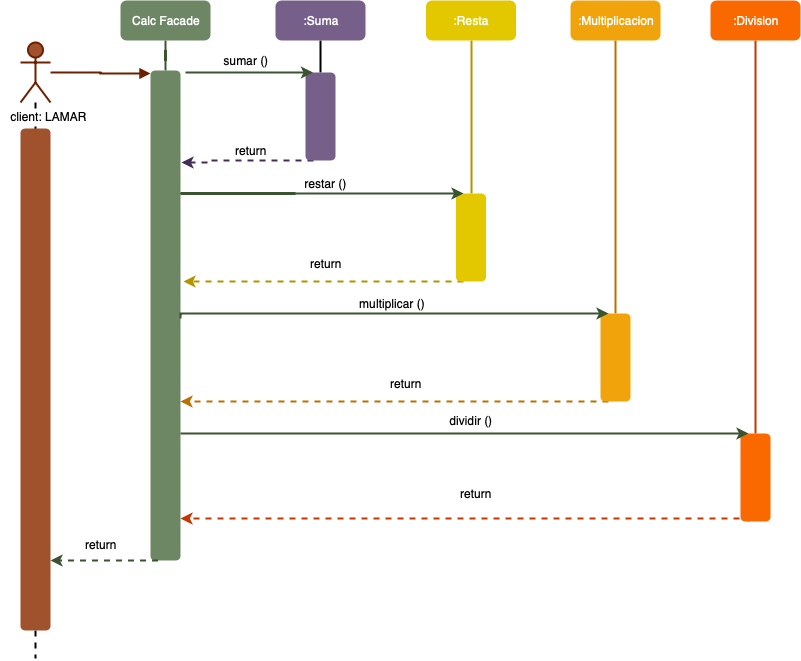

The diagram above was exported from draw.io. Its source (the exported page's mxGraphModel, read from the mxfile embedded in the PNG):
<mxGraphModel dx="906" dy="596" grid="1" gridSize="10" guides="1" tooltips="1" connect="1" arrows="1" fold="1" page="1" pageScale="1" pageWidth="827" pageHeight="1169" math="0" shadow="0">
  <root>
    <mxCell id="0" />
    <mxCell id="1" parent="0" />
    <mxCell id="EY0js7sPcuCXMvEzP2Al-16" style="edgeStyle=orthogonalEdgeStyle;rounded=0;orthogonalLoop=1;jettySize=auto;html=1;exitX=0.5;exitY=1;exitDx=0;exitDy=0;endArrow=none;endFill=0;strokeWidth=2;fillColor=#6d8764;strokeColor=#3A5431;" parent="1" source="EY0js7sPcuCXMvEzP2Al-2" target="EY0js7sPcuCXMvEzP2Al-15" edge="1">
      <mxGeometry relative="1" as="geometry" />
    </mxCell>
    <mxCell id="EY0js7sPcuCXMvEzP2Al-2" value="Calc Facade" style="rounded=1;whiteSpace=wrap;html=1;fillColor=#6d8764;strokeColor=none;fontColor=#ffffff;" parent="1" vertex="1">
      <mxGeometry x="120" y="40" width="90" height="40" as="geometry" />
    </mxCell>
    <mxCell id="EY0js7sPcuCXMvEzP2Al-18" style="edgeStyle=orthogonalEdgeStyle;rounded=0;orthogonalLoop=1;jettySize=auto;html=1;entryX=0;entryY=0.006;entryDx=0;entryDy=0;entryPerimeter=0;endArrow=block;endFill=1;strokeWidth=2;fillColor=#a0522d;strokeColor=#6D1F00;" parent="1" source="EY0js7sPcuCXMvEzP2Al-3" target="EY0js7sPcuCXMvEzP2Al-15" edge="1">
      <mxGeometry relative="1" as="geometry" />
    </mxCell>
    <mxCell id="EY0js7sPcuCXMvEzP2Al-49" style="edgeStyle=orthogonalEdgeStyle;rounded=0;orthogonalLoop=1;jettySize=auto;html=1;dashed=1;endArrow=none;endFill=0;strokeWidth=2;" parent="1" source="EY0js7sPcuCXMvEzP2Al-3" edge="1">
      <mxGeometry relative="1" as="geometry">
        <mxPoint x="35" y="698" as="targetPoint" />
      </mxGeometry>
    </mxCell>
    <mxCell id="EY0js7sPcuCXMvEzP2Al-3" value="Actor" style="shape=umlActor;verticalLabelPosition=bottom;labelBackgroundColor=#ffffff;verticalAlign=top;html=1;strokeWidth=2;fillColor=#a0522d;strokeColor=#6D1F00;fontColor=#ffffff;" parent="1" vertex="1">
      <mxGeometry x="20" y="82" width="30" height="60" as="geometry" />
    </mxCell>
    <mxCell id="EY0js7sPcuCXMvEzP2Al-22" style="edgeStyle=orthogonalEdgeStyle;rounded=0;orthogonalLoop=1;jettySize=auto;html=1;exitX=0.5;exitY=1;exitDx=0;exitDy=0;entryX=0.5;entryY=0;entryDx=0;entryDy=0;endArrow=none;endFill=0;strokeWidth=2;" parent="1" source="EY0js7sPcuCXMvEzP2Al-8" target="EY0js7sPcuCXMvEzP2Al-20" edge="1">
      <mxGeometry relative="1" as="geometry" />
    </mxCell>
    <mxCell id="EY0js7sPcuCXMvEzP2Al-8" value=":Suma" style="rounded=1;whiteSpace=wrap;html=1;fillColor=#76608a;strokeColor=none;fontColor=#ffffff;" parent="1" vertex="1">
      <mxGeometry x="275" y="40" width="90" height="40" as="geometry" />
    </mxCell>
    <mxCell id="EY0js7sPcuCXMvEzP2Al-26" style="edgeStyle=orthogonalEdgeStyle;rounded=0;orthogonalLoop=1;jettySize=auto;html=1;exitX=0.5;exitY=1;exitDx=0;exitDy=0;endArrow=none;endFill=0;strokeWidth=2;fillColor=#e3c800;strokeColor=#B09500;" parent="1" source="EY0js7sPcuCXMvEzP2Al-9" target="EY0js7sPcuCXMvEzP2Al-23" edge="1">
      <mxGeometry relative="1" as="geometry" />
    </mxCell>
    <mxCell id="EY0js7sPcuCXMvEzP2Al-9" value=":Resta" style="rounded=1;whiteSpace=wrap;html=1;fillColor=#e3c800;strokeColor=none;fontColor=#ffffff;" parent="1" vertex="1">
      <mxGeometry x="425.5" y="40" width="90" height="40" as="geometry" />
    </mxCell>
    <mxCell id="EY0js7sPcuCXMvEzP2Al-27" style="edgeStyle=orthogonalEdgeStyle;rounded=0;orthogonalLoop=1;jettySize=auto;html=1;exitX=0.5;exitY=1;exitDx=0;exitDy=0;endArrow=none;endFill=0;strokeWidth=2;fillColor=#f0a30a;strokeColor=#BD7000;" parent="1" source="EY0js7sPcuCXMvEzP2Al-10" target="EY0js7sPcuCXMvEzP2Al-24" edge="1">
      <mxGeometry relative="1" as="geometry" />
    </mxCell>
    <mxCell id="EY0js7sPcuCXMvEzP2Al-10" value=":Multiplicacion" style="rounded=1;whiteSpace=wrap;html=1;fillColor=#f0a30a;strokeColor=none;fontColor=#ffffff;" parent="1" vertex="1">
      <mxGeometry x="570" y="40" width="90" height="40" as="geometry" />
    </mxCell>
    <mxCell id="EY0js7sPcuCXMvEzP2Al-28" style="edgeStyle=orthogonalEdgeStyle;rounded=0;orthogonalLoop=1;jettySize=auto;html=1;exitX=0.5;exitY=1;exitDx=0;exitDy=0;endArrow=none;endFill=0;strokeWidth=2;fillColor=#fa6800;strokeColor=#C73500;" parent="1" source="EY0js7sPcuCXMvEzP2Al-11" target="EY0js7sPcuCXMvEzP2Al-25" edge="1">
      <mxGeometry relative="1" as="geometry" />
    </mxCell>
    <mxCell id="EY0js7sPcuCXMvEzP2Al-11" value=":Division" style="rounded=1;whiteSpace=wrap;html=1;fillColor=#fa6800;strokeColor=none;fontColor=#ffffff;" parent="1" vertex="1">
      <mxGeometry x="710" y="40" width="90" height="40" as="geometry" />
    </mxCell>
    <mxCell id="EY0js7sPcuCXMvEzP2Al-15" value="" style="rounded=1;whiteSpace=wrap;html=1;fillColor=#6d8764;strokeColor=none;fontColor=#ffffff;" parent="1" vertex="1">
      <mxGeometry x="150" y="110" width="30" height="490" as="geometry" />
    </mxCell>
    <mxCell id="EY0js7sPcuCXMvEzP2Al-33" style="edgeStyle=orthogonalEdgeStyle;rounded=0;orthogonalLoop=1;jettySize=auto;html=1;exitX=0.25;exitY=1;exitDx=0;exitDy=0;endArrow=classic;endFill=1;strokeWidth=2;dashed=1;fillColor=#76608a;strokeColor=#432D57;entryX=1.033;entryY=0.188;entryDx=0;entryDy=0;entryPerimeter=0;" parent="1" source="EY0js7sPcuCXMvEzP2Al-20" target="EY0js7sPcuCXMvEzP2Al-15" edge="1">
      <mxGeometry relative="1" as="geometry">
        <mxPoint x="200" y="210" as="targetPoint" />
        <Array as="points">
          <mxPoint x="210" y="200" />
          <mxPoint x="210" y="202" />
        </Array>
      </mxGeometry>
    </mxCell>
    <mxCell id="EY0js7sPcuCXMvEzP2Al-20" value="" style="rounded=1;whiteSpace=wrap;html=1;fillColor=#76608a;strokeColor=none;fontColor=#ffffff;" parent="1" vertex="1">
      <mxGeometry x="305" y="112" width="30" height="88" as="geometry" />
    </mxCell>
    <mxCell id="EY0js7sPcuCXMvEzP2Al-34" style="edgeStyle=orthogonalEdgeStyle;rounded=0;orthogonalLoop=1;jettySize=auto;html=1;exitX=0.25;exitY=1;exitDx=0;exitDy=0;entryX=1.1;entryY=0.421;entryDx=0;entryDy=0;entryPerimeter=0;endArrow=classic;endFill=1;strokeWidth=2;dashed=1;fillColor=#e3c800;strokeColor=#B09500;" parent="1" source="EY0js7sPcuCXMvEzP2Al-23" edge="1">
      <mxGeometry relative="1" as="geometry">
        <mxPoint x="183" y="321" as="targetPoint" />
        <Array as="points">
          <mxPoint x="370" y="321" />
          <mxPoint x="370" y="321" />
        </Array>
      </mxGeometry>
    </mxCell>
    <mxCell id="EY0js7sPcuCXMvEzP2Al-23" value="" style="rounded=1;whiteSpace=wrap;html=1;fillColor=#e3c800;strokeColor=none;fontColor=#ffffff;" parent="1" vertex="1">
      <mxGeometry x="455.5" y="233" width="30" height="88" as="geometry" />
    </mxCell>
    <mxCell id="EY0js7sPcuCXMvEzP2Al-35" style="edgeStyle=orthogonalEdgeStyle;rounded=0;orthogonalLoop=1;jettySize=auto;html=1;exitX=0.25;exitY=1;exitDx=0;exitDy=0;endArrow=classic;endFill=1;strokeWidth=2;dashed=1;fillColor=#f0a30a;strokeColor=#BD7000;" parent="1" source="EY0js7sPcuCXMvEzP2Al-24" edge="1">
      <mxGeometry relative="1" as="geometry">
        <mxPoint x="180" y="441" as="targetPoint" />
        <Array as="points">
          <mxPoint x="500" y="441" />
          <mxPoint x="500" y="441" />
        </Array>
      </mxGeometry>
    </mxCell>
    <mxCell id="EY0js7sPcuCXMvEzP2Al-24" value="" style="rounded=1;whiteSpace=wrap;html=1;fillColor=#f0a30a;strokeColor=none;fontColor=#ffffff;" parent="1" vertex="1">
      <mxGeometry x="600" y="353" width="30" height="88" as="geometry" />
    </mxCell>
    <mxCell id="EY0js7sPcuCXMvEzP2Al-36" style="edgeStyle=orthogonalEdgeStyle;rounded=0;orthogonalLoop=1;jettySize=auto;html=1;exitX=0.25;exitY=1;exitDx=0;exitDy=0;entryX=1;entryY=0.883;entryDx=0;entryDy=0;entryPerimeter=0;endArrow=classic;endFill=1;strokeWidth=2;dashed=1;fillColor=#fa6800;strokeColor=#C73500;" parent="1" source="EY0js7sPcuCXMvEzP2Al-25" edge="1">
      <mxGeometry relative="1" as="geometry">
        <mxPoint x="180" y="558" as="targetPoint" />
        <Array as="points">
          <mxPoint x="748" y="558" />
        </Array>
      </mxGeometry>
    </mxCell>
    <mxCell id="EY0js7sPcuCXMvEzP2Al-25" value="" style="rounded=1;whiteSpace=wrap;html=1;fillColor=#fa6800;strokeColor=none;fontColor=#ffffff;" parent="1" vertex="1">
      <mxGeometry x="740" y="473" width="30" height="88" as="geometry" />
    </mxCell>
    <mxCell id="EY0js7sPcuCXMvEzP2Al-29" value="" style="endArrow=classic;html=1;entryX=0.25;entryY=0;entryDx=0;entryDy=0;strokeWidth=2;fillColor=#6d8764;strokeColor=#3A5431;" parent="1" target="EY0js7sPcuCXMvEzP2Al-20" edge="1">
      <mxGeometry width="50" height="50" relative="1" as="geometry">
        <mxPoint x="185" y="112" as="sourcePoint" />
        <mxPoint x="235" y="170" as="targetPoint" />
      </mxGeometry>
    </mxCell>
    <mxCell id="EY0js7sPcuCXMvEzP2Al-31" style="edgeStyle=orthogonalEdgeStyle;rounded=0;orthogonalLoop=1;jettySize=auto;html=1;exitX=1;exitY=0.5;exitDx=0;exitDy=0;entryX=0.25;entryY=0;entryDx=0;entryDy=0;endArrow=classic;endFill=1;strokeWidth=2;fillColor=#6d8764;strokeColor=#3A5431;" parent="1" target="EY0js7sPcuCXMvEzP2Al-24" edge="1">
      <mxGeometry relative="1" as="geometry">
        <mxPoint x="180" y="358" as="sourcePoint" />
        <Array as="points">
          <mxPoint x="180" y="353" />
        </Array>
      </mxGeometry>
    </mxCell>
    <mxCell id="EY0js7sPcuCXMvEzP2Al-30" style="edgeStyle=orthogonalEdgeStyle;rounded=0;orthogonalLoop=1;jettySize=auto;html=1;entryX=0.25;entryY=0;entryDx=0;entryDy=0;endArrow=classic;endFill=1;strokeWidth=2;fillColor=#6d8764;strokeColor=#3A5431;" parent="1" source="EY0js7sPcuCXMvEzP2Al-42" target="EY0js7sPcuCXMvEzP2Al-23" edge="1">
      <mxGeometry relative="1" as="geometry">
        <mxPoint x="180" y="233" as="sourcePoint" />
        <Array as="points">
          <mxPoint x="180" y="233" />
        </Array>
      </mxGeometry>
    </mxCell>
    <mxCell id="EY0js7sPcuCXMvEzP2Al-32" style="edgeStyle=orthogonalEdgeStyle;rounded=0;orthogonalLoop=1;jettySize=auto;html=1;entryX=0.25;entryY=0;entryDx=0;entryDy=0;endArrow=classic;endFill=1;strokeWidth=2;fillColor=#6d8764;strokeColor=#3A5431;" parent="1" target="EY0js7sPcuCXMvEzP2Al-25" edge="1">
      <mxGeometry relative="1" as="geometry">
        <mxPoint x="180" y="473" as="sourcePoint" />
        <Array as="points">
          <mxPoint x="180" y="473" />
        </Array>
      </mxGeometry>
    </mxCell>
    <mxCell id="EY0js7sPcuCXMvEzP2Al-37" value="return" style="text;html=1;strokeColor=none;fillColor=none;align=center;verticalAlign=middle;whiteSpace=wrap;rounded=0;" parent="1" vertex="1">
      <mxGeometry x="230" y="180" width="40" height="20" as="geometry" />
    </mxCell>
    <mxCell id="EY0js7sPcuCXMvEzP2Al-38" value="return" style="text;html=1;strokeColor=none;fillColor=none;align=center;verticalAlign=middle;whiteSpace=wrap;rounded=0;" parent="1" vertex="1">
      <mxGeometry x="305" y="293" width="40" height="20" as="geometry" />
    </mxCell>
    <mxCell id="EY0js7sPcuCXMvEzP2Al-39" value="return" style="text;html=1;strokeColor=none;fillColor=none;align=center;verticalAlign=middle;whiteSpace=wrap;rounded=0;" parent="1" vertex="1">
      <mxGeometry x="385.5" y="413" width="40" height="20" as="geometry" />
    </mxCell>
    <mxCell id="EY0js7sPcuCXMvEzP2Al-40" value="return" style="text;html=1;strokeColor=none;fillColor=none;align=center;verticalAlign=middle;whiteSpace=wrap;rounded=0;" parent="1" vertex="1">
      <mxGeometry x="455.5" y="523" width="40" height="20" as="geometry" />
    </mxCell>
    <mxCell id="EY0js7sPcuCXMvEzP2Al-41" value="sumar ()" style="text;html=1;strokeColor=none;fillColor=none;align=center;verticalAlign=middle;whiteSpace=wrap;rounded=0;" parent="1" vertex="1">
      <mxGeometry x="215" y="90" width="60" height="20" as="geometry" />
    </mxCell>
    <mxCell id="EY0js7sPcuCXMvEzP2Al-42" value="restar ()" style="text;html=1;strokeColor=none;fillColor=none;align=center;verticalAlign=middle;whiteSpace=wrap;rounded=0;" parent="1" vertex="1">
      <mxGeometry x="295" y="213" width="60" height="20" as="geometry" />
    </mxCell>
    <mxCell id="EY0js7sPcuCXMvEzP2Al-44" value="multiplicar ()" style="text;html=1;strokeColor=none;fillColor=none;align=center;verticalAlign=middle;whiteSpace=wrap;rounded=0;" parent="1" vertex="1">
      <mxGeometry x="353" y="333" width="77" height="20" as="geometry" />
    </mxCell>
    <mxCell id="EY0js7sPcuCXMvEzP2Al-45" value="dividir ()" style="text;html=1;strokeColor=none;fillColor=none;align=center;verticalAlign=middle;whiteSpace=wrap;rounded=0;" parent="1" vertex="1">
      <mxGeometry x="432" y="450" width="77" height="20" as="geometry" />
    </mxCell>
    <mxCell id="EY0js7sPcuCXMvEzP2Al-47" value="return" style="text;html=1;strokeColor=none;fillColor=none;align=center;verticalAlign=middle;whiteSpace=wrap;rounded=0;" parent="1" vertex="1">
      <mxGeometry x="80" y="574" width="40" height="20" as="geometry" />
    </mxCell>
    <mxCell id="EY0js7sPcuCXMvEzP2Al-50" value="" style="rounded=1;whiteSpace=wrap;html=1;fillColor=#a0522d;strokeColor=none;fontColor=#ffffff;" parent="1" vertex="1">
      <mxGeometry x="20" y="168" width="30" height="502" as="geometry" />
    </mxCell>
    <mxCell id="EY0js7sPcuCXMvEzP2Al-46" value="" style="endArrow=classic;html=1;dashed=1;strokeWidth=2;exitX=0.25;exitY=1;exitDx=0;exitDy=0;fillColor=#6d8764;strokeColor=#3A5431;" parent="1" source="EY0js7sPcuCXMvEzP2Al-15" edge="1">
      <mxGeometry width="50" height="50" relative="1" as="geometry">
        <mxPoint x="80" y="600" as="sourcePoint" />
        <mxPoint x="50" y="600" as="targetPoint" />
      </mxGeometry>
    </mxCell>
    <mxCell id="fKiSnzr9JU58ns5a84G8-1" value="client: LAMAR" style="text;html=1;strokeColor=none;fillColor=none;align=center;verticalAlign=middle;whiteSpace=wrap;rounded=0;" vertex="1" parent="1">
      <mxGeometry y="146" width="95" height="20" as="geometry" />
    </mxCell>
  </root>
</mxGraphModel>